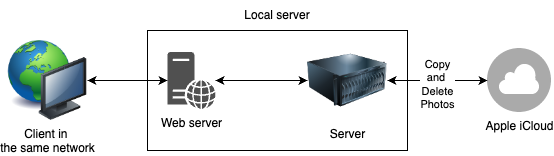

The diagram above was exported from draw.io. Its source (the exported page's mxGraphModel, read from the mxfile embedded in the PNG):
<mxGraphModel dx="1434" dy="820" grid="1" gridSize="10" guides="1" tooltips="1" connect="1" arrows="1" fold="1" page="1" pageScale="1" pageWidth="850" pageHeight="1100" math="0" shadow="0">
  <root>
    <mxCell id="0" />
    <mxCell id="1" parent="0" />
    <mxCell id="URaAS6jRBv1BQIgovC0_-10" value="" style="rounded=0;whiteSpace=wrap;html=1;" vertex="1" parent="1">
      <mxGeometry x="250" y="280" width="260" height="120" as="geometry" />
    </mxCell>
    <mxCell id="URaAS6jRBv1BQIgovC0_-5" style="edgeStyle=orthogonalEdgeStyle;rounded=0;orthogonalLoop=1;jettySize=auto;html=1;exitX=0;exitY=0.5;exitDx=0;exitDy=0;entryX=1;entryY=0.5;entryDx=0;entryDy=0;" edge="1" parent="1" source="URaAS6jRBv1BQIgovC0_-1" target="URaAS6jRBv1BQIgovC0_-2">
      <mxGeometry relative="1" as="geometry" />
    </mxCell>
    <mxCell id="URaAS6jRBv1BQIgovC0_-1" value="Apple iCloud" style="shape=image;html=1;verticalAlign=top;verticalLabelPosition=bottom;labelBackgroundColor=#ffffff;imageAspect=0;aspect=fixed;image=https://cdn2.iconfinder.com/data/icons/freebie-social-media-icons/64/icloud.png" vertex="1" parent="1">
      <mxGeometry x="590" y="298" width="64" height="64" as="geometry" />
    </mxCell>
    <mxCell id="URaAS6jRBv1BQIgovC0_-4" style="edgeStyle=orthogonalEdgeStyle;rounded=0;orthogonalLoop=1;jettySize=auto;html=1;exitX=1;exitY=0.5;exitDx=0;exitDy=0;entryX=0;entryY=0.5;entryDx=0;entryDy=0;" edge="1" parent="1" source="URaAS6jRBv1BQIgovC0_-2" target="URaAS6jRBv1BQIgovC0_-1">
      <mxGeometry relative="1" as="geometry" />
    </mxCell>
    <mxCell id="URaAS6jRBv1BQIgovC0_-13" value="Copy&lt;br&gt;and&amp;nbsp;&lt;br&gt;Delete&lt;br&gt;Photos" style="edgeLabel;html=1;align=center;verticalAlign=middle;resizable=0;points=[];" vertex="1" connectable="0" parent="URaAS6jRBv1BQIgovC0_-4">
      <mxGeometry x="-0.02" y="-3" relative="1" as="geometry">
        <mxPoint as="offset" />
      </mxGeometry>
    </mxCell>
    <mxCell id="URaAS6jRBv1BQIgovC0_-9" style="edgeStyle=orthogonalEdgeStyle;rounded=0;orthogonalLoop=1;jettySize=auto;html=1;" edge="1" parent="1" source="URaAS6jRBv1BQIgovC0_-2" target="URaAS6jRBv1BQIgovC0_-3">
      <mxGeometry relative="1" as="geometry" />
    </mxCell>
    <mxCell id="URaAS6jRBv1BQIgovC0_-2" value="Server" style="image;html=1;image=img/lib/clip_art/computers/Server_128x128.png" vertex="1" parent="1">
      <mxGeometry x="410" y="290" width="80" height="80" as="geometry" />
    </mxCell>
    <mxCell id="URaAS6jRBv1BQIgovC0_-8" style="edgeStyle=orthogonalEdgeStyle;rounded=0;orthogonalLoop=1;jettySize=auto;html=1;entryX=0;entryY=0.5;entryDx=0;entryDy=0;" edge="1" parent="1" source="URaAS6jRBv1BQIgovC0_-3" target="URaAS6jRBv1BQIgovC0_-2">
      <mxGeometry relative="1" as="geometry" />
    </mxCell>
    <mxCell id="URaAS6jRBv1BQIgovC0_-16" style="edgeStyle=orthogonalEdgeStyle;rounded=0;orthogonalLoop=1;jettySize=auto;html=1;entryX=1;entryY=0.5;entryDx=0;entryDy=0;" edge="1" parent="1" source="URaAS6jRBv1BQIgovC0_-3" target="URaAS6jRBv1BQIgovC0_-15">
      <mxGeometry relative="1" as="geometry" />
    </mxCell>
    <mxCell id="URaAS6jRBv1BQIgovC0_-3" value="Web server" style="sketch=0;pointerEvents=1;shadow=0;dashed=0;html=1;strokeColor=none;fillColor=#505050;labelPosition=center;verticalLabelPosition=bottom;verticalAlign=top;outlineConnect=0;align=center;shape=mxgraph.office.servers.web_server;" vertex="1" parent="1">
      <mxGeometry x="270" y="301.5" width="48" height="57" as="geometry" />
    </mxCell>
    <mxCell id="URaAS6jRBv1BQIgovC0_-14" value="Local server" style="text;html=1;strokeColor=none;fillColor=none;align=center;verticalAlign=middle;whiteSpace=wrap;rounded=0;" vertex="1" parent="1">
      <mxGeometry x="330" y="250" width="100" height="30" as="geometry" />
    </mxCell>
    <mxCell id="URaAS6jRBv1BQIgovC0_-17" style="edgeStyle=orthogonalEdgeStyle;rounded=0;orthogonalLoop=1;jettySize=auto;html=1;exitX=1;exitY=0.5;exitDx=0;exitDy=0;" edge="1" parent="1" source="URaAS6jRBv1BQIgovC0_-15" target="URaAS6jRBv1BQIgovC0_-3">
      <mxGeometry relative="1" as="geometry" />
    </mxCell>
    <mxCell id="URaAS6jRBv1BQIgovC0_-15" value="Client in&amp;nbsp;&lt;br&gt;the same network" style="image;html=1;image=img/lib/clip_art/computers/Network_128x128.png" vertex="1" parent="1">
      <mxGeometry x="110" y="290" width="80" height="80" as="geometry" />
    </mxCell>
  </root>
</mxGraphModel>